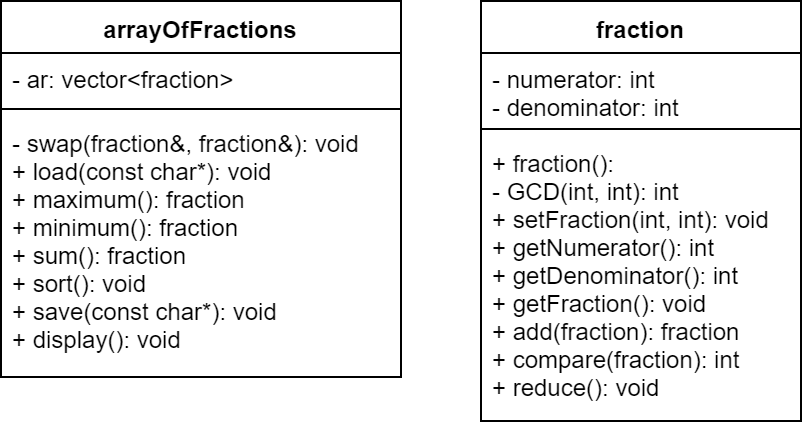

The diagram above was exported from draw.io. Its source (the exported page's mxGraphModel, read from the mxfile embedded in the PNG):
<mxGraphModel dx="1409" dy="780" grid="1" gridSize="10" guides="1" tooltips="1" connect="1" arrows="1" fold="1" page="1" pageScale="1" pageWidth="827" pageHeight="1169" math="0" shadow="0">
  <root>
    <mxCell id="0" />
    <mxCell id="1" parent="0" />
    <mxCell id="2" value="fraction" style="swimlane;fontStyle=1;align=center;verticalAlign=top;childLayout=stackLayout;horizontal=1;startSize=26;horizontalStack=0;resizeParent=1;resizeParentMax=0;resizeLast=0;collapsible=1;marginBottom=0;" vertex="1" parent="1">
      <mxGeometry x="640" y="10" width="160" height="210" as="geometry" />
    </mxCell>
    <mxCell id="3" value="- numerator: int&#10;- denominator: int" style="text;strokeColor=none;fillColor=none;align=left;verticalAlign=top;spacingLeft=4;spacingRight=4;overflow=hidden;rotatable=0;points=[[0,0.5],[1,0.5]];portConstraint=eastwest;" vertex="1" parent="2">
      <mxGeometry y="26" width="160" height="34" as="geometry" />
    </mxCell>
    <mxCell id="4" value="" style="line;strokeWidth=1;fillColor=none;align=left;verticalAlign=middle;spacingTop=-1;spacingLeft=3;spacingRight=3;rotatable=0;labelPosition=right;points=[];portConstraint=eastwest;" vertex="1" parent="2">
      <mxGeometry y="60" width="160" height="8" as="geometry" />
    </mxCell>
    <mxCell id="5" value="+ fraction():&#10;- GCD(int, int): int&#10;+ setFraction(int, int): void&#10;+ getNumerator(): int&#10;+ getDenominator(): int&#10;+ getFraction(): void&#10;+ add(fraction): fraction&#10;+ compare(fraction): int&#10;+ reduce(): void" style="text;strokeColor=none;fillColor=none;align=left;verticalAlign=top;spacingLeft=4;spacingRight=4;overflow=hidden;rotatable=0;points=[[0,0.5],[1,0.5]];portConstraint=eastwest;" vertex="1" parent="2">
      <mxGeometry y="68" width="160" height="142" as="geometry" />
    </mxCell>
    <mxCell id="6" value="arrayOfFractions" style="swimlane;fontStyle=1;align=center;verticalAlign=top;childLayout=stackLayout;horizontal=1;startSize=26;horizontalStack=0;resizeParent=1;resizeParentMax=0;resizeLast=0;collapsible=1;marginBottom=0;" vertex="1" parent="1">
      <mxGeometry x="400" y="10" width="200" height="188" as="geometry" />
    </mxCell>
    <mxCell id="7" value="- ar: vector&lt;fraction&gt;" style="text;strokeColor=none;fillColor=none;align=left;verticalAlign=top;spacingLeft=4;spacingRight=4;overflow=hidden;rotatable=0;points=[[0,0.5],[1,0.5]];portConstraint=eastwest;" vertex="1" parent="6">
      <mxGeometry y="26" width="200" height="24" as="geometry" />
    </mxCell>
    <mxCell id="8" value="" style="line;strokeWidth=1;fillColor=none;align=left;verticalAlign=middle;spacingTop=-1;spacingLeft=3;spacingRight=3;rotatable=0;labelPosition=right;points=[];portConstraint=eastwest;" vertex="1" parent="6">
      <mxGeometry y="50" width="200" height="8" as="geometry" />
    </mxCell>
    <mxCell id="9" value="- swap(fraction&amp;, fraction&amp;): void&#10;+ load(const char*): void&#10;+ maximum(): fraction&#10;+ minimum(): fraction&#10;+ sum(): fraction&#10;+ sort(): void&#10;+ save(const char*): void&#10;+ display(): void" style="text;strokeColor=none;fillColor=none;align=left;verticalAlign=top;spacingLeft=4;spacingRight=4;overflow=hidden;rotatable=0;points=[[0,0.5],[1,0.5]];portConstraint=eastwest;" vertex="1" parent="6">
      <mxGeometry y="58" width="200" height="130" as="geometry" />
    </mxCell>
  </root>
</mxGraphModel>